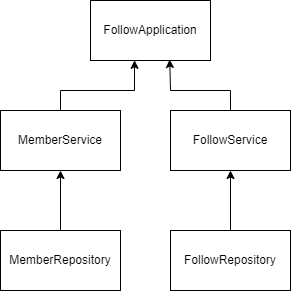

The diagram above was exported from draw.io. Its source (the exported page's mxGraphModel, read from the mxfile embedded in the PNG):
<mxGraphModel dx="1036" dy="606" grid="1" gridSize="10" guides="1" tooltips="1" connect="1" arrows="1" fold="1" page="1" pageScale="1" pageWidth="827" pageHeight="1169" math="0" shadow="0">
  <root>
    <mxCell id="0" />
    <mxCell id="1" parent="0" />
    <mxCell id="LP5rBGtk0fFyjZMzzs9H-1" value="MemberRepository" style="rounded=0;whiteSpace=wrap;html=1;" vertex="1" parent="1">
      <mxGeometry x="200" y="350" width="120" height="60" as="geometry" />
    </mxCell>
    <mxCell id="LP5rBGtk0fFyjZMzzs9H-2" value="FollowService" style="rounded=0;whiteSpace=wrap;html=1;" vertex="1" parent="1">
      <mxGeometry x="370" y="230" width="120" height="60" as="geometry" />
    </mxCell>
    <mxCell id="LP5rBGtk0fFyjZMzzs9H-3" value="MemberService" style="rounded=0;whiteSpace=wrap;html=1;" vertex="1" parent="1">
      <mxGeometry x="200" y="230" width="120" height="60" as="geometry" />
    </mxCell>
    <mxCell id="LP5rBGtk0fFyjZMzzs9H-4" value="" style="endArrow=classic;html=1;rounded=0;exitX=0.5;exitY=0;exitDx=0;exitDy=0;entryX=0.5;entryY=1;entryDx=0;entryDy=0;" edge="1" parent="1" source="LP5rBGtk0fFyjZMzzs9H-1" target="LP5rBGtk0fFyjZMzzs9H-3">
      <mxGeometry width="50" height="50" relative="1" as="geometry">
        <mxPoint x="510" y="440" as="sourcePoint" />
        <mxPoint x="560" y="390" as="targetPoint" />
      </mxGeometry>
    </mxCell>
    <mxCell id="LP5rBGtk0fFyjZMzzs9H-6" value="FollowRepository" style="rounded=0;whiteSpace=wrap;html=1;" vertex="1" parent="1">
      <mxGeometry x="370" y="350" width="120" height="60" as="geometry" />
    </mxCell>
    <mxCell id="LP5rBGtk0fFyjZMzzs9H-7" value="" style="endArrow=classic;html=1;rounded=0;exitX=0.5;exitY=0;exitDx=0;exitDy=0;entryX=0.5;entryY=1;entryDx=0;entryDy=0;" edge="1" parent="1" source="LP5rBGtk0fFyjZMzzs9H-6" target="LP5rBGtk0fFyjZMzzs9H-2">
      <mxGeometry width="50" height="50" relative="1" as="geometry">
        <mxPoint x="510" y="440" as="sourcePoint" />
        <mxPoint x="560" y="390" as="targetPoint" />
      </mxGeometry>
    </mxCell>
    <mxCell id="LP5rBGtk0fFyjZMzzs9H-8" value="FollowApplication" style="rounded=0;whiteSpace=wrap;html=1;" vertex="1" parent="1">
      <mxGeometry x="290" y="120" width="120" height="60" as="geometry" />
    </mxCell>
    <mxCell id="LP5rBGtk0fFyjZMzzs9H-9" value="" style="endArrow=classic;html=1;rounded=0;exitX=0.5;exitY=0;exitDx=0;exitDy=0;entryX=0.367;entryY=0.997;entryDx=0;entryDy=0;entryPerimeter=0;" edge="1" parent="1" source="LP5rBGtk0fFyjZMzzs9H-3" target="LP5rBGtk0fFyjZMzzs9H-8">
      <mxGeometry width="50" height="50" relative="1" as="geometry">
        <mxPoint x="380" y="340" as="sourcePoint" />
        <mxPoint x="430" y="290" as="targetPoint" />
        <Array as="points">
          <mxPoint x="260" y="210" />
          <mxPoint x="334" y="210" />
        </Array>
      </mxGeometry>
    </mxCell>
    <mxCell id="LP5rBGtk0fFyjZMzzs9H-10" value="" style="endArrow=classic;html=1;rounded=0;exitX=0.5;exitY=0;exitDx=0;exitDy=0;entryX=0.66;entryY=0.983;entryDx=0;entryDy=0;entryPerimeter=0;" edge="1" parent="1" source="LP5rBGtk0fFyjZMzzs9H-2" target="LP5rBGtk0fFyjZMzzs9H-8">
      <mxGeometry width="50" height="50" relative="1" as="geometry">
        <mxPoint x="480" y="150" as="sourcePoint" />
        <mxPoint x="480" y="210" as="targetPoint" />
        <Array as="points">
          <mxPoint x="430" y="210" />
          <mxPoint x="370" y="210" />
        </Array>
      </mxGeometry>
    </mxCell>
  </root>
</mxGraphModel>